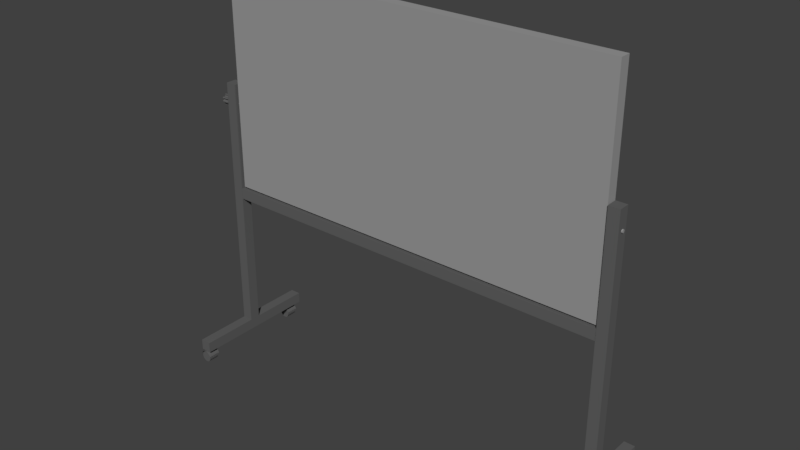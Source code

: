 # Source: board_stand.blend  (saved by Blender 2.79.0; exported with 4.5.12 LTS)
import bpy
from mathutils import Matrix  # noqa: F401  (used for matrix-valued properties, if any)

bpy.ops.wm.read_factory_settings(use_empty=True)
scene = bpy.context.scene
scene.name = 'Scene'

# ---- collections
col_collection_11 = bpy.data.collections.new('Collection 11'); scene.collection.children.link(col_collection_11)

# ---- materials (node trees are filled in below, after node groups)
mat_material = bpy.data.materials.new('Material')
mat_material.alpha_threshold = 0.0
mat_material.diffuse_color = (1.0, 1.0, 1.0, 1.0)
mat_material.roughness = 0.5
mat_material_001 = bpy.data.materials.new('Material.001')
mat_material_001.alpha_threshold = 0.0
mat_material_001.diffuse_color = (0.2598, 0.2598, 0.2598, 1.0)
mat_material_001.roughness = 0.5
mat_material_003 = bpy.data.materials.new('Material.003')
mat_material_003.alpha_threshold = 0.0
mat_material_003.diffuse_color = (0.1195, 0.1195, 0.1195, 1.0)
mat_material_003.roughness = 0.5

# ---- material node trees
mat_material.use_nodes = True; mat_material.node_tree.nodes.clear()
_N = mat_material.node_tree.nodes; _L = mat_material.node_tree.links
n0 = _N.new('ShaderNodeOutputMaterial'); n0.name = 'Material Output'; n0.location = (300, 300)
n1 = _N.new('ShaderNodeBsdfDiffuse'); n1.name = 'Diffuse BSDF'; n1.location = (10, 300)
n1.inputs[0].default_value = (1.0, 1.0, 1.0, 1.0)
_L.new(n1.outputs[0], n0.inputs[0])
n0.is_active_output = True
mat_material_001.use_nodes = True; mat_material_001.node_tree.nodes.clear()
_N = mat_material_001.node_tree.nodes; _L = mat_material_001.node_tree.links
n0 = _N.new('ShaderNodeOutputMaterial'); n0.name = 'Material Output'; n0.location = (300, 300)
n1 = _N.new('ShaderNodeBsdfDiffuse'); n1.name = 'Diffuse BSDF'; n1.location = (10, 300)
n1.inputs[0].default_value = (0.3185, 0.3185, 0.3185, 1.0)
_L.new(n1.outputs[0], n0.inputs[0])
n0.is_active_output = True
mat_material_003.use_nodes = True; mat_material_003.node_tree.nodes.clear()
_N = mat_material_003.node_tree.nodes; _L = mat_material_003.node_tree.links
n0 = _N.new('ShaderNodeOutputMaterial'); n0.name = 'Material Output'; n0.location = (300, 300)
n1 = _N.new('ShaderNodeBsdfDiffuse'); n1.name = 'Diffuse BSDF'; n1.location = (10, 300)
n1.inputs[0].default_value = (0.1195, 0.1195, 0.1195, 1.0)
_L.new(n1.outputs[0], n0.inputs[0])
n0.is_active_output = True

# ---- world
world_world = bpy.data.worlds.new('World'); scene.world = world_world
world_world.color = (0.05088, 0.05088, 0.05088)
world_world.use_sun_shadow = False
world_world.sun_shadow_jitter_overblur = 0.0
world_world.cycles.sampling_method = 'MANUAL'

# ---- meshes
me_cube_006 = bpy.data.meshes.new('Cube.006')
me_cube_006.from_pydata([(-0.966, 1.059, 1.105), (-0.966, 1.059, -0.8239), (0.9628, 1.059, -0.8239), (0.9628, 1.059, 1.105), (-1.074, -0.05611, -0.07511), (-1.058, -0.05611, -0.07511), (-1.074, -0.06191, -0.07802), (-1.058, -0.06191, -0.07802), (-1.074, -0.07906, -0.08082), (-1.058, -0.07906, -0.08082), (-1.074, -0.1069, -0.08339), (-1.058, -0.1069, -0.08339), (-1.074, -0.1444, -0.08566), (-1.058, -0.1444, -0.08566), (-1.074, -0.1901, -0.08751), (-1.058, -0.1901, -0.08751), (-1.074, -0.2422, -0.08889), (-1.058, -0.2422, -0.08889), (-1.074, -0.2987, -0.08974), (-1.058, -0.2987, -0.08974), (-1.074, -0.3575, -0.09003), (-1.058, -0.3575, -0.09003), (-1.074, -0.4163, -0.08974), (-1.058, -0.4163, -0.08974), (-1.074, -0.4728, -0.08889), (-1.058, -0.4728, -0.08889), (-1.074, -0.5249, -0.08751), (-1.058, -0.5249, -0.08751), (-1.074, -0.5706, -0.08566), (-1.058, -0.5706, -0.08566), (-1.074, -0.6081, -0.08339), (-1.058, -0.6081, -0.08339), (-1.074, -0.636, -0.08082), (-1.058, -0.636, -0.08082), (-1.074, -0.6531, -0.07802), (-1.058, -0.6531, -0.07802), (-1.074, -0.6589, -0.07511), (-1.058, -0.6589, -0.07511), (-1.074, -0.6531, -0.07219), (-1.058, -0.6531, -0.07219), (-1.074, -0.636, -0.0694), (-1.058, -0.636, -0.0694), (-1.074, -0.6081, -0.06682), (-1.058, -0.6081, -0.06682), (-1.074, -0.5706, -0.06456), (-1.058, -0.5706, -0.06456), (-1.074, -0.5249, -0.0627), (-1.058, -0.5249, -0.0627), (-1.074, -0.4728, -0.06132), (-1.058, -0.4728, -0.06132), (-1.074, -0.4163, -0.06047), (-1.058, -0.4163, -0.06047), (-1.074, -0.3575, -0.06019), (-1.058, -0.3575, -0.06019), (-1.074, -0.2987, -0.06047), (-1.058, -0.2987, -0.06047), (-1.074, -0.2422, -0.06132), (-1.058, -0.2422, -0.06132), (-1.074, -0.1901, -0.0627), (-1.058, -0.1901, -0.0627), (-1.074, -0.1444, -0.06456), (-1.058, -0.1444, -0.06456), (-1.074, -0.1069, -0.06682), (-1.058, -0.1069, -0.06682), (-1.074, -0.07906, -0.0694), (-1.058, -0.07906, -0.0694), (-1.074, -0.06191, -0.07219), (-1.058, -0.06191, -0.07219), (-1.013, -0.05611, -0.07511), (-0.9967, -0.05611, -0.07511), (-1.013, -0.06191, -0.07802), (-0.9967, -0.06191, -0.07802), (-1.013, -0.07906, -0.08082), (-0.9967, -0.07906, -0.08082), (-1.013, -0.1069, -0.08339), (-0.9967, -0.1069, -0.08339), (-1.013, -0.1444, -0.08566), (-0.9967, -0.1444, -0.08566), (-1.013, -0.1901, -0.08751), (-0.9967, -0.1901, -0.08751), (-1.013, -0.2422, -0.08889), (-0.9967, -0.2422, -0.08889), (-1.013, -0.2987, -0.08974), (-0.9967, -0.2987, -0.08974), (-1.013, -0.3575, -0.09003), (-0.9967, -0.3575, -0.09003), (-1.013, -0.4163, -0.08974), (-0.9967, -0.4163, -0.08974), (-1.013, -0.4728, -0.08889), (-0.9967, -0.4728, -0.08889), (-1.013, -0.5249, -0.08751), (-0.9967, -0.5249, -0.08751), (-1.013, -0.5706, -0.08566), (-0.9967, -0.5706, -0.08566), (-1.013, -0.6081, -0.08339), (-0.9967, -0.6081, -0.08339), (-1.013, -0.636, -0.08082), (-0.9967, -0.636, -0.08082), (-1.013, -0.6531, -0.07802), (-0.9967, -0.6531, -0.07802), (-1.013, -0.6589, -0.07511), (-0.9967, -0.6589, -0.07511), (-1.013, -0.6531, -0.07219), (-0.9967, -0.6531, -0.07219), (-1.013, -0.636, -0.0694), (-0.9967, -0.636, -0.0694), (-1.013, -0.6081, -0.06682), (-0.9967, -0.6081, -0.06682), (-1.013, -0.5706, -0.06456), (-0.9967, -0.5706, -0.06456), (-1.013, -0.5249, -0.0627), (-0.9967, -0.5249, -0.0627), (-1.013, -0.4728, -0.06132), (-0.9967, -0.4728, -0.06132), (-1.013, -0.4163, -0.06047), (-0.9967, -0.4163, -0.06047), (-1.013, -0.3575, -0.06019), (-0.9967, -0.3575, -0.06019), (-1.013, -0.2987, -0.06047), (-0.9967, -0.2987, -0.06047), (-1.013, -0.2422, -0.06132), (-0.9967, -0.2422, -0.06132), (-1.013, -0.1901, -0.0627), (-0.9967, -0.1901, -0.0627), (-1.013, -0.1444, -0.06456), (-0.9967, -0.1444, -0.06456), (-1.013, -0.1069, -0.06682), (-0.9967, -0.1069, -0.06682), (-1.013, -0.07906, -0.0694), (-0.9967, -0.07906, -0.0694), (-1.013, -0.06191, -0.07219), (-0.9967, -0.06191, -0.07219), (1.047, -0.05611, -0.07511), (1.064, -0.05611, -0.07511), (1.047, -0.06191, -0.07802), (1.064, -0.06191, -0.07802), (1.047, -0.07906, -0.08082), (1.064, -0.07906, -0.08082), (1.047, -0.1069, -0.08339), (1.064, -0.1069, -0.08339), (1.047, -0.1444, -0.08566), (1.064, -0.1444, -0.08566), (1.047, -0.1901, -0.08751), (1.064, -0.1901, -0.08751), (1.047, -0.2422, -0.08889), (1.064, -0.2422, -0.08889), (1.047, -0.2987, -0.08974), (1.064, -0.2987, -0.08974), (1.047, -0.3575, -0.09003), (1.064, -0.3575, -0.09003), (1.047, -0.4163, -0.08974), (1.064, -0.4163, -0.08974), (1.047, -0.4728, -0.08889), (1.064, -0.4728, -0.08889), (1.047, -0.5249, -0.08751), (1.064, -0.5249, -0.08751), (1.047, -0.5706, -0.08566), (1.064, -0.5706, -0.08566), (1.047, -0.6081, -0.08339), (1.064, -0.6081, -0.08339), (1.047, -0.636, -0.08082), (1.064, -0.636, -0.08082), (1.047, -0.6531, -0.07802), (1.064, -0.6531, -0.07802), (1.047, -0.6589, -0.07511), (1.064, -0.6589, -0.07511), (1.047, -0.6531, -0.07219), (1.064, -0.6531, -0.07219), (1.047, -0.636, -0.0694), (1.064, -0.636, -0.0694), (1.047, -0.6081, -0.06682), (1.064, -0.6081, -0.06682), (1.047, -0.5706, -0.06456), (1.064, -0.5706, -0.06456), (1.047, -0.5249, -0.0627), (1.064, -0.5249, -0.0627), (1.047, -0.4728, -0.06132), (1.064, -0.4728, -0.06132), (1.047, -0.4163, -0.06047), (1.064, -0.4163, -0.06047), (1.047, -0.3575, -0.06019), (1.064, -0.3575, -0.06019), (1.047, -0.2987, -0.06047), (1.064, -0.2987, -0.06047), (1.047, -0.2422, -0.06132), (1.064, -0.2422, -0.06132), (1.047, -0.1901, -0.0627), (1.064, -0.1901, -0.0627), (1.047, -0.1444, -0.06456), (1.064, -0.1444, -0.06456), (1.047, -0.1069, -0.06682), (1.064, -0.1069, -0.06682), (1.047, -0.07906, -0.0694), (1.064, -0.07906, -0.0694), (1.047, -0.06191, -0.07219), (1.064, -0.06191, -0.07219), (0.9971, -0.05611, -0.07511), (1.013, -0.05611, -0.07511), (0.9971, -0.06191, -0.07802), (1.013, -0.06191, -0.07802), (0.9971, -0.07906, -0.08082), (1.013, -0.07906, -0.08082), (0.9971, -0.1069, -0.08339), (1.013, -0.1069, -0.08339), (0.9971, -0.1444, -0.08566), (1.013, -0.1444, -0.08566), (0.9971, -0.1901, -0.08751), (1.013, -0.1901, -0.08751), (0.9971, -0.2422, -0.08889), (1.013, -0.2422, -0.08889), (0.9971, -0.2987, -0.08974), (1.013, -0.2987, -0.08974), (0.9971, -0.3575, -0.09003), (1.013, -0.3575, -0.09003), (0.9971, -0.4163, -0.08974), (1.013, -0.4163, -0.08974), (0.9971, -0.4728, -0.08889), (1.013, -0.4728, -0.08889), (0.9971, -0.5249, -0.08751), (1.013, -0.5249, -0.08751), (0.9971, -0.5706, -0.08566), (1.013, -0.5706, -0.08566), (0.9971, -0.6081, -0.08339), (1.013, -0.6081, -0.08339), (0.9971, -0.636, -0.08082), (1.013, -0.636, -0.08082), (0.9971, -0.6531, -0.07802), (1.013, -0.6531, -0.07802), (0.9971, -0.6589, -0.07511), (1.013, -0.6589, -0.07511), (0.9971, -0.6531, -0.07219), (1.013, -0.6531, -0.07219), (0.9971, -0.636, -0.0694), (1.013, -0.636, -0.0694), (0.9971, -0.6081, -0.06682), (1.013, -0.6081, -0.06682), (0.9971, -0.5706, -0.06456), (1.013, -0.5706, -0.06456), (0.9971, -0.5249, -0.0627), (1.013, -0.5249, -0.0627), (0.9971, -0.4728, -0.06132), (1.013, -0.4728, -0.06132), (0.9971, -0.4163, -0.06047), (1.013, -0.4163, -0.06047), (0.9971, -0.3575, -0.06019), (1.013, -0.3575, -0.06019), (0.9971, -0.2987, -0.06047), (1.013, -0.2987, -0.06047), (0.9971, -0.2422, -0.06132), (1.013, -0.2422, -0.06132), (0.9971, -0.1901, -0.0627), (1.013, -0.1901, -0.0627), (0.9971, -0.1444, -0.06456), (1.013, -0.1444, -0.06456), (0.9971, -0.1069, -0.06682), (1.013, -0.1069, -0.06682), (0.9971, -0.07906, -0.0694), (1.013, -0.07906, -0.0694), (0.9971, -0.06191, -0.07219), (1.013, -0.06191, -0.07219), (-1.108, 0.436, -0.0708), (-1.075, 0.436, -0.0708), (-1.108, 0.4164, -0.08065), (-1.075, 0.4164, -0.08065), (-1.108, 0.6362, -0.09159), (-1.075, 0.6362, -0.09159), (-1.108, 0.542, -0.1003), (-1.075, 0.542, -0.1003), (-1.108, 0.2336, -0.0956), (-1.075, 0.2336, -0.0956), (-1.108, 0.07909, -0.1019), (-1.075, 0.07909, -0.1019), (-1.108, 0.08438, -0.1189), (-1.075, 0.08438, -0.1189), (-1.108, -0.1069, -0.1218), (-1.075, -0.1069, -0.1218), (-1.108, -0.3058, -0.1135), (-1.075, -0.3058, -0.1135), (-1.108, -0.5047, -0.1125), (-1.075, -0.5047, -0.1125), (-1.108, -0.696, -0.1189), (-1.075, -0.696, -0.1189), (-1.108, -0.8723, -0.1142), (-1.075, -0.8723, -0.1142), (-1.108, -0.8242, -0.1002), (-1.075, -0.8242, -0.1002), (-1.108, -0.951, -0.09258), (-1.075, -0.951, -0.09258), (-1.108, -1.248, -0.09159), (-1.075, -1.248, -0.09159), (-1.108, -1.306, -0.08212), (-1.075, -1.306, -0.08212), (-1.108, -0.9856, -0.07227), (-1.075, -0.9856, -0.07227), (-1.108, -0.966, -0.06242), (-1.075, -0.966, -0.06242), (-1.108, -1.248, -0.05295), (-1.075, -1.248, -0.05295), (-1.108, -1.154, -0.04423), (-1.075, -1.154, -0.04423), (-1.108, -0.8079, -0.04627), (-1.075, -0.8079, -0.04627), (-1.108, -0.6534, -0.03999), (-1.075, -0.6534, -0.03999), (-1.108, -0.696, -0.02564), (-1.075, -0.696, -0.02564), (-1.108, -0.5047, -0.02277), (-1.075, -0.5047, -0.02277), (-1.108, -0.3058, -0.03773), (-1.075, -0.3058, -0.03773), (-1.108, -0.1069, -0.0387), (-1.075, -0.1069, -0.0387), (-1.108, 0.08438, -0.02564), (-1.075, 0.08438, -0.02564), (-1.108, 0.2607, -0.0303), (-1.075, 0.2607, -0.0303), (-1.108, 0.2179, -0.04814), (-1.075, 0.2179, -0.04814), (-1.108, 0.3447, -0.05579), (-1.075, 0.3447, -0.05579), (-1.108, 0.6362, -0.05295), (-1.075, 0.6362, -0.05295), (-1.108, 0.6942, -0.06242), (-1.075, 0.6942, -0.06242), (-0.9134, 0.966, -0.9088), (-0.9134, 0.966, -0.8844), (-0.9134, 3.276, -0.9088), (-0.9134, 3.276, -0.8844), (-0.3699, 0.966, -0.9088), (-0.3699, 0.966, -0.8844), (-0.3699, 3.276, -0.9088), (-0.3699, 3.276, -0.8844), (-1.049, 10.81, -2.399), (-1.049, 8.813, -2.399), (-1.044, 10.81, -2.4), (-1.044, 8.813, -2.4), (-1.039, 10.81, -2.402), (-1.039, 8.813, -2.402), (-1.034, 10.81, -2.407), (-1.034, 8.813, -2.407), (-1.03, 10.81, -2.413), (-1.03, 8.813, -2.413), (-1.027, 10.81, -2.421), (-1.027, 8.813, -2.421), (-1.024, 10.81, -2.429), (-1.024, 8.813, -2.429), (-1.023, 10.81, -2.439), (-1.023, 8.813, -2.439), (-1.022, 10.81, -2.448), (-1.022, 8.813, -2.448), (-1.023, 10.81, -2.458), (-1.023, 8.813, -2.458), (-1.024, 10.81, -2.467), (-1.024, 8.813, -2.467), (-1.027, 10.81, -2.476), (-1.027, 8.813, -2.476), (-1.03, 10.81, -2.483), (-1.03, 8.813, -2.483), (-1.034, 10.81, -2.489), (-1.034, 8.813, -2.489), (-1.039, 10.81, -2.494), (-1.039, 8.813, -2.494), (-1.044, 10.81, -2.497), (-1.044, 8.813, -2.497), (-1.049, 10.81, -2.498), (-1.049, 8.813, -2.498), (-1.054, 10.81, -2.497), (-1.054, 8.813, -2.497), (-1.06, 10.81, -2.494), (-1.06, 8.813, -2.494), (-1.064, 10.81, -2.489), (-1.064, 8.813, -2.489), (-1.068, 10.81, -2.483), (-1.068, 8.813, -2.483), (-1.072, 10.81, -2.476), (-1.072, 8.813, -2.476), (-1.074, 10.81, -2.467), (-1.074, 8.813, -2.467), (-1.076, 10.81, -2.458), (-1.076, 8.813, -2.458), (-1.076, 10.81, -2.448), (-1.076, 8.813, -2.448), (-1.076, 10.81, -2.439), (-1.076, 8.813, -2.439), (-1.074, 10.81, -2.429), (-1.074, 8.813, -2.429), (-1.072, 10.81, -2.421), (-1.072, 8.813, -2.421), (-1.068, 10.81, -2.413), (-1.068, 8.813, -2.413), (-1.064, 10.81, -2.407), (-1.064, 8.813, -2.407), (-1.06, 10.81, -2.402), (-1.06, 8.813, -2.402), (-1.054, 10.81, -2.4), (-1.054, 8.813, -2.4), (-1.05, 10.95, -2.388), (-1.05, 8.674, -2.388), (-1.044, 10.95, -2.389), (-1.044, 8.674, -2.389), (-1.038, 10.95, -2.392), (-1.038, 8.674, -2.392), (-1.032, 10.95, -2.397), (-1.032, 8.674, -2.397), (-1.028, 10.95, -2.404), (-1.028, 8.674, -2.404), (-1.024, 10.95, -2.413), (-1.024, 8.674, -2.413), (-1.021, 10.95, -2.423), (-1.021, 8.674, -2.423), (-1.019, 10.95, -2.433), (-1.019, 8.674, -2.433), (-1.078, 10.95, -2.423), (-1.078, 8.674, -2.423), (-1.075, 10.95, -2.413), (-1.075, 8.674, -2.413), (-1.071, 10.95, -2.404), (-1.071, 8.674, -2.404), (-1.067, 10.95, -2.397), (-1.067, 8.674, -2.397), (-1.061, 10.95, -2.392), (-1.061, 8.674, -2.392), (-1.056, 10.95, -2.389), (-1.056, 8.674, -2.389), (-1.051, 10.06, -2.392), (-1.051, 10.06, -2.367), (-1.049, 10.06, -2.392), (-1.049, 10.06, -2.367), (-1.048, 10.04, -2.392), (-1.048, 10.04, -2.367), (-1.047, 10.02, -2.392), (-1.047, 10.02, -2.367), (-1.046, 9.988, -2.392), (-1.046, 9.988, -2.367), (-1.045, 9.949, -2.392), (-1.045, 9.949, -2.367), (-1.044, 9.905, -2.392), (-1.044, 9.905, -2.367), (-1.044, 9.856, -2.392), (-1.044, 9.856, -2.367), (-1.044, 9.806, -2.392), (-1.044, 9.806, -2.367), (-1.044, 9.756, -2.392), (-1.044, 9.756, -2.367), (-1.044, 9.708, -2.392), (-1.044, 9.708, -2.367), (-1.045, 9.663, -2.392), (-1.045, 9.663, -2.367), (-1.046, 9.624, -2.392), (-1.046, 9.624, -2.367), (-1.047, 9.592, -2.392), (-1.047, 9.592, -2.367), (-1.048, 9.568, -2.392), (-1.048, 9.568, -2.367), (-1.049, 9.554, -2.392), (-1.049, 9.554, -2.367), (-1.051, 9.549, -2.392), (-1.051, 9.549, -2.367), (-1.052, 9.554, -2.392), (-1.052, 9.554, -2.367), (-1.054, 9.568, -2.392), (-1.054, 9.568, -2.367), (-1.055, 9.592, -2.392), (-1.055, 9.592, -2.367), (-1.056, 9.624, -2.392), (-1.056, 9.624, -2.367), (-1.057, 9.663, -2.392), (-1.057, 9.663, -2.367), (-1.057, 9.708, -2.392), (-1.057, 9.708, -2.367), (-1.058, 9.756, -2.392), (-1.058, 9.756, -2.367), (-1.058, 9.806, -2.392), (-1.058, 9.806, -2.367), (-1.058, 9.856, -2.392), (-1.058, 9.856, -2.367), (-1.057, 9.905, -2.392), (-1.057, 9.905, -2.367), (-1.057, 9.949, -2.392), (-1.057, 9.949, -2.367), (-1.056, 9.988, -2.392), (-1.056, 9.988, -2.367), (-1.055, 10.02, -2.392), (-1.055, 10.02, -2.367), (-1.054, 10.04, -2.392), (-1.054, 10.04, -2.367), (-1.052, 10.06, -2.392), (-1.052, 10.06, -2.367), (-1.051, -10.7, -2.392), (-1.051, -10.7, -2.367), (-1.049, -10.71, -2.392), (-1.049, -10.71, -2.367), (-1.048, -10.72, -2.392), (-1.048, -10.72, -2.367), (-1.047, -10.75, -2.392), (-1.047, -10.75, -2.367), (-1.046, -10.78, -2.392), (-1.046, -10.78, -2.367), (-1.045, -10.82, -2.392), (-1.045, -10.82, -2.367), (-1.044, -10.86, -2.392), (-1.044, -10.86, -2.367), (-1.044, -10.91, -2.392), (-1.044, -10.91, -2.367), (-1.044, -10.96, -2.392), (-1.044, -10.96, -2.367), (-1.044, -11.01, -2.392), (-1.044, -11.01, -2.367), (-1.044, -11.06, -2.392), (-1.044, -11.06, -2.367), (-1.045, -11.1, -2.392), (-1.045, -11.1, -2.367), (-1.046, -11.14, -2.392), (-1.046, -11.14, -2.367), (-1.047, -11.17, -2.392), (-1.047, -11.17, -2.367), (-1.048, -11.2, -2.392), (-1.048, -11.2, -2.367), (-1.049, -11.21, -2.392), (-1.049, -11.21, -2.367), (-1.051, -11.22, -2.392), (-1.051, -11.22, -2.367), (-1.052, -11.21, -2.392), (-1.052, -11.21, -2.367), (-1.054, -11.2, -2.392), (-1.054, -11.2, -2.367), (-1.055, -11.17, -2.392), (-1.055, -11.17, -2.367), (-1.056, -11.14, -2.392), (-1.056, -11.14, -2.367), (-1.057, -11.1, -2.392), (-1.057, -11.1, -2.367), (-1.057, -11.06, -2.392), (-1.057, -11.06, -2.367), (-1.058, -11.01, -2.392), (-1.058, -11.01, -2.367), (-1.058, -10.96, -2.392), (-1.058, -10.96, -2.367), (-1.058, -10.91, -2.392), (-1.058, -10.91, -2.367), (-1.057, -10.86, -2.392), (-1.057, -10.86, -2.367), (-1.057, -10.82, -2.392), (-1.057, -10.82, -2.367), (-1.056, -10.78, -2.392), (-1.056, -10.78, -2.367), (-1.055, -10.75, -2.392), (-1.055, -10.75, -2.367), (-1.054, -10.72, -2.392), (-1.054, -10.72, -2.367), (-1.052, -10.71, -2.392), (-1.052, -10.71, -2.367), (-1.05, -9.813, -2.388), (-1.05, -12.09, -2.388), (-1.044, -9.813, -2.389), (-1.044, -12.09, -2.389), (-1.038, -9.813, -2.392), (-1.038, -12.09, -2.392), (-1.032, -9.813, -2.397), (-1.032, -12.09, -2.397), (-1.028, -9.813, -2.404), (-1.028, -12.09, -2.404), (-1.024, -9.813, -2.413), (-1.024, -12.09, -2.413), (-1.021, -9.813, -2.423), (-1.021, -12.09, -2.423), (-1.019, -9.813, -2.433), (-1.019, -12.09, -2.433), (-1.078, -9.813, -2.423), (-1.078, -12.09, -2.423), (-1.075, -9.813, -2.413), (-1.075, -12.09, -2.413), (-1.071, -9.813, -2.404), (-1.071, -12.09, -2.404), (-1.067, -9.813, -2.397), (-1.067, -12.09, -2.397), (-1.061, -9.813, -2.392), (-1.061, -12.09, -2.392), (-1.056, -9.813, -2.389), (-1.056, -12.09, -2.389), (-1.049, -9.952, -2.399), (-1.049, -11.95, -2.399), (-1.044, -9.952, -2.4), (-1.044, -11.95, -2.4), (-1.039, -9.952, -2.402), (-1.039, -11.95, -2.402), (-1.034, -9.952, -2.407), (-1.034, -11.95, -2.407), (-1.03, -9.952, -2.413), (-1.03, -11.95, -2.413), (-1.027, -9.952, -2.421), (-1.027, -11.95, -2.421), (-1.024, -9.952, -2.429), (-1.024, -11.95, -2.429), (-1.023, -9.952, -2.439), (-1.023, -11.95, -2.439), (-1.022, -9.952, -2.448), (-1.022, -11.95, -2.448), (-1.023, -9.952, -2.458), (-1.023, -11.95, -2.458), (-1.024, -9.952, -2.467), (-1.024, -11.95, -2.467), (-1.027, -9.952, -2.476), (-1.027, -11.95, -2.476), (-1.03, -9.952, -2.483), (-1.03, -11.95, -2.483), (-1.034, -9.952, -2.489), (-1.034, -11.95, -2.489), (-1.039, -9.952, -2.494), (-1.039, -11.95, -2.494), (-1.044, -9.952, -2.497), (-1.044, -11.95, -2.497), (-1.049, -9.952, -2.498), (-1.049, -11.95, -2.498), (-1.054, -9.952, -2.497), (-1.054, -11.95, -2.497), (-1.06, -9.952, -2.494), (-1.06, -11.95, -2.494), (-1.064, -9.952, -2.489), (-1.064, -11.95, -2.489), (-1.068, -9.952, -2.483), (-1.068, -11.95, -2.483), (-1.072, -9.952, -2.476), (-1.072, -11.95, -2.476), (-1.074, -9.952, -2.467), (-1.074, -11.95, -2.467), (-1.076, -9.952, -2.458), (-1.076, -11.95, -2.458), (-1.076, -9.952, -2.448), (-1.076, -11.95, -2.448), (-1.076, -9.952, -2.439), (-1.076, -11.95, -2.439), (-1.074, -9.952, -2.429), (-1.074, -11.95, -2.429), (-1.072, -9.952, -2.421), (-1.072, -11.95, -2.421), (-1.068, -9.952, -2.413), (-1.068, -11.95, -2.413), (-1.064, -9.952, -2.407), (-1.064, -11.95, -2.407), (-1.06, -9.952, -2.402), (-1.06, -11.95, -2.402), (-1.054, -9.952, -2.4), (-1.054, -11.95, -2.4), (1.035, -9.952, -2.399), (1.035, -11.95, -2.399), (1.04, -9.952, -2.4), (1.04, -11.95, -2.4), (1.045, -9.952, -2.402), (1.045, -11.95, -2.402), (1.05, -9.952, -2.407), (1.05, -11.95, -2.407), (1.054, -9.952, -2.413), (1.054, -11.95, -2.413), (1.057, -9.952, -2.421), (1.057, -11.95, -2.421), (1.06, -9.952, -2.429), (1.06, -11.95, -2.429), (1.061, -9.952, -2.439), (1.061, -11.95, -2.439), (1.062, -9.952, -2.448), (1.062, -11.95, -2.448), (1.061, -9.952, -2.458), (1.061, -11.95, -2.458), (1.06, -9.952, -2.467), (1.06, -11.95, -2.467), (1.057, -9.952, -2.476), (1.057, -11.95, -2.476), (1.054, -9.952, -2.483), (1.054, -11.95, -2.483), (1.05, -9.952, -2.489), (1.05, -11.95, -2.489), (1.045, -9.952, -2.494), (1.045, -11.95, -2.494), (1.04, -9.952, -2.497), (1.04, -11.95, -2.497), (1.035, -9.952, -2.498), (1.035, -11.95, -2.498), (1.029, -9.952, -2.497), (1.029, -11.95, -2.497), (1.024, -9.952, -2.494), (1.024, -11.95, -2.494), (1.019, -9.952, -2.489), (1.019, -11.95, -2.489), (1.015, -9.952, -2.483), (1.015, -11.95, -2.483), (1.012, -9.952, -2.476), (1.012, -11.95, -2.476), (1.009, -9.952, -2.467), (1.009, -11.95, -2.467), (1.008, -9.952, -2.458), (1.008, -11.95, -2.458), (1.007, -9.952, -2.448), (1.007, -11.95, -2.448), (1.008, -9.952, -2.439), (1.008, -11.95, -2.439), (1.009, -9.952, -2.429), (1.009, -11.95, -2.429), (1.012, -9.952, -2.421), (1.012, -11.95, -2.421), (1.015, -9.952, -2.413), (1.015, -11.95, -2.413), (1.019, -9.952, -2.407), (1.019, -11.95, -2.407), (1.024, -9.952, -2.402), (1.024, -11.95, -2.402), (1.029, -9.952, -2.4), (1.029, -11.95, -2.4), (1.034, -9.813, -2.388), (1.034, -12.09, -2.388), (1.04, -9.813, -2.389), (1.04, -12.09, -2.389), (1.046, -9.813, -2.392), (1.046, -12.09, -2.392), (1.051, -9.813, -2.397), (1.051, -12.09, -2.397), (1.056, -9.813, -2.404), (1.056, -12.09, -2.404), (1.06, -9.813, -2.413), (1.06, -12.09, -2.413), (1.063, -9.813, -2.423), (1.063, -12.09, -2.423), (1.065, -9.813, -2.433), (1.065, -12.09, -2.433), (1.006, -9.813, -2.423), (1.006, -12.09, -2.423), (1.008, -9.813, -2.413), (1.008, -12.09, -2.413), (1.012, -9.813, -2.404), (1.012, -12.09, -2.404), (1.017, -9.813, -2.397), (1.017, -12.09, -2.397), (1.022, -9.813, -2.392), (1.022, -12.09, -2.392), (1.028, -9.813, -2.389), (1.028, -12.09, -2.389), (1.033, -10.7, -2.392), (1.033, -10.7, -2.367), (1.034, -10.71, -2.392), (1.034, -10.71, -2.367), (1.036, -10.72, -2.392), (1.036, -10.72, -2.367), (1.037, -10.75, -2.392), (1.037, -10.75, -2.367), (1.038, -10.78, -2.392), (1.038, -10.78, -2.367), (1.039, -10.82, -2.392), (1.039, -10.82, -2.367), (1.039, -10.86, -2.392), (1.039, -10.86, -2.367), (1.04, -10.91, -2.392), (1.04, -10.91, -2.367), (1.04, -10.96, -2.392), (1.04, -10.96, -2.367), (1.04, -11.01, -2.392), (1.04, -11.01, -2.367), (1.039, -11.06, -2.392), (1.039, -11.06, -2.367), (1.039, -11.1, -2.392), (1.039, -11.1, -2.367), (1.038, -11.14, -2.392), (1.038, -11.14, -2.367), (1.037, -11.17, -2.392), (1.037, -11.17, -2.367), (1.036, -11.2, -2.392), (1.036, -11.2, -2.367), (1.034, -11.21, -2.392), (1.034, -11.21, -2.367), (1.033, -11.22, -2.392), (1.033, -11.22, -2.367), (1.031, -11.21, -2.392), (1.031, -11.21, -2.367), (1.03, -11.2, -2.392), (1.03, -11.2, -2.367), (1.029, -11.17, -2.392), (1.029, -11.17, -2.367), (1.028, -11.14, -2.392), (1.028, -11.14, -2.367), (1.027, -11.1, -2.392), (1.027, -11.1, -2.367), (1.026, -11.06, -2.392), (1.026, -11.06, -2.367), (1.026, -11.01, -2.392), (1.026, -11.01, -2.367), (1.026, -10.96, -2.392), (1.026, -10.96, -2.367), (1.026, -10.91, -2.392), (1.026, -10.91, -2.367), (1.026, -10.86, -2.392), (1.026, -10.86, -2.367), (1.027, -10.82, -2.392), (1.027, -10.82, -2.367), (1.028, -10.78, -2.392), (1.028, -10.78, -2.367), (1.029, -10.75, -2.392), (1.029, -10.75, -2.367), (1.03, -10.72, -2.392), (1.03, -10.72, -2.367), (1.031, -10.71, -2.392), (1.031, -10.71, -2.367), (1.033, 10.72, -2.392), (1.033, 10.72, -2.367), (1.034, 10.72, -2.392), (1.034, 10.72, -2.367), (1.036, 10.7, -2.392), (1.036, 10.7, -2.367), (1.037, 10.68, -2.392), (1.037, 10.68, -2.367), (1.038, 10.65, -2.392), (1.038, 10.65, -2.367), (1.039, 10.61, -2.392), (1.039, 10.61, -2.367), (1.039, 10.57, -2.392), (1.039, 10.57, -2.367), (1.04, 10.52, -2.392), (1.04, 10.52, -2.367), (1.04, 10.47, -2.392), (1.04, 10.47, -2.367), (1.04, 10.42, -2.392), (1.04, 10.42, -2.367), (1.039, 10.37, -2.392), (1.039, 10.37, -2.367), (1.039, 10.32, -2.392), (1.039, 10.32, -2.367), (1.038, 10.29, -2.392), (1.038, 10.29, -2.367), (1.037, 10.25, -2.392), (1.037, 10.25, -2.367), (1.036, 10.23, -2.392), (1.036, 10.23, -2.367), (1.034, 10.21, -2.392), (1.034, 10.21, -2.367), (1.033, 10.21, -2.392), (1.033, 10.21, -2.367), (1.031, 10.21, -2.392), (1.031, 10.21, -2.367), (1.03, 10.23, -2.392), (1.03, 10.23, -2.367), (1.029, 10.25, -2.392), (1.029, 10.25, -2.367), (1.028, 10.29, -2.392), (1.028, 10.29, -2.367), (1.027, 10.32, -2.392), (1.027, 10.32, -2.367), (1.026, 10.37, -2.392), (1.026, 10.37, -2.367), (1.026, 10.42, -2.392), (1.026, 10.42, -2.367), (1.026, 10.47, -2.392), (1.026, 10.47, -2.367), (1.026, 10.52, -2.392), (1.026, 10.52, -2.367), (1.026, 10.57, -2.392), (1.026, 10.57, -2.367), (1.027, 10.61, -2.392), (1.027, 10.61, -2.367), (1.028, 10.65, -2.392), (1.028, 10.65, -2.367), (1.029, 10.68, -2.392), (1.029, 10.68, -2.367), (1.03, 10.7, -2.392), (1.03, 10.7, -2.367), (1.031, 10.72, -2.392), (1.031, 10.72, -2.367), (1.034, 11.61, -2.388), (1.034, 9.335, -2.388), (1.04, 11.61, -2.389), (1.04, 9.335, -2.389), (1.046, 11.61, -2.392), (1.046, 9.335, -2.392), (1.051, 11.61, -2.397), (1.051, 9.335, -2.397), (1.056, 11.61, -2.404), (1.056, 9.335, -2.404), (1.06, 11.61, -2.413), (1.06, 9.335, -2.413), (1.063, 11.61, -2.423), (1.063, 9.335, -2.423), (1.065, 11.61, -2.433), (1.065, 9.335, -2.433), (1.006, 11.61, -2.423), (1.006, 9.335, -2.423), (1.008, 11.61, -2.413), (1.008, 9.335, -2.413), (1.012, 11.61, -2.404), (1.012, 9.335, -2.404), (1.017, 11.61, -2.397), (1.017, 9.335, -2.397), (1.022, 11.61, -2.392), (1.022, 9.335, -2.392), (1.028, 11.61, -2.389), (1.028, 9.335, -2.389), (1.035, 11.47, -2.399), (1.035, 9.474, -2.399), (1.04, 11.47, -2.4), (1.04, 9.474, -2.4), (1.045, 11.47, -2.402), (1.045, 9.474, -2.402), (1.05, 11.47, -2.407), (1.05, 9.474, -2.407), (1.054, 11.47, -2.413), (1.054, 9.474, -2.413), (1.057, 11.47, -2.421), (1.057, 9.474, -2.421), (1.06, 11.47, -2.429), (1.06, 9.474, -2.429), (1.061, 11.47, -2.439), (1.061, 9.474, -2.439), (1.062, 11.47, -2.448), (1.062, 9.474, -2.448), (1.061, 11.47, -2.458), (1.061, 9.474, -2.458), (1.06, 11.47, -2.467), (1.06, 9.474, -2.467), (1.057, 11.47, -2.476), (1.057, 9.474, -2.476), (1.054, 11.47, -2.483), (1.054, 9.474, -2.483), (1.05, 11.47, -2.489), (1.05, 9.474, -2.489), (1.045, 11.47, -2.494), (1.045, 9.474, -2.494), (1.04, 11.47, -2.497), (1.04, 9.474, -2.497), (1.035, 11.47, -2.498), (1.035, 9.474, -2.498), (1.029, 11.47, -2.497), (1.029, 9.474, -2.497), (1.024, 11.47, -2.494), (1.024, 9.474, -2.494), (1.019, 11.47, -2.489), (1.019, 9.474, -2.489), (1.015, 11.47, -2.483), (1.015, 9.474, -2.483), (1.012, 11.47, -2.476), (1.012, 9.474, -2.476), (1.009, 11.47, -2.467), (1.009, 9.474, -2.467), (1.008, 11.47, -2.458), (1.008, 9.474, -2.458), (1.007, 11.47, -2.448), (1.007, 9.474, -2.448), (1.008, 11.47, -2.439), (1.008, 9.474, -2.439), (1.009, 11.47, -2.429), (1.009, 9.474, -2.429), (1.012, 11.47, -2.421), (1.012, 9.474, -2.421), (1.015, 11.47, -2.413), (1.015, 9.474, -2.413), (1.019, 11.47, -2.407), (1.019, 9.474, -2.407), (1.024, 11.47, -2.402), (1.024, 9.474, -2.402), (1.029, 11.47, -2.4), (1.029, 9.474, -2.4), (-1.014, -1.342, -0.9798), (-1.014, -1.342, -0.8808), (-1.014, 0.7197, -0.9798), (-1.014, 0.7197, -0.8808), (1.003, -1.342, -0.9798), (1.003, -1.342, -0.8808), (1.003, 0.7197, -0.9798), (1.003, 0.7197, -0.8808), (-1.067, -1.357, -2.368), (-1.067, -1.357, 0.1069), (-1.067, 0.6435, -2.368), (-1.067, 0.6435, 0.1069), (-1.013, -1.357, -2.368), (-1.013, -1.357, 0.1069), (-1.013, 0.6435, -2.368), (-1.013, 0.6435, 0.1069), (-1.067, -1.357, -2.268), (-1.067, 0.6435, -2.268), (-1.013, 0.6435, -2.268), (-1.013, -1.357, -2.268), (-1.067, 11.78, -2.268), (-1.067, 11.78, -2.368), (-1.013, 11.78, -2.368), (-1.013, 11.78, -2.268), (-1.067, -1.357, -2.368), (-1.013, -1.357, -2.368), (-1.067, -1.357, -2.268), (-1.013, -1.357, -2.268), (-1.013, -12.16, -2.268), (-1.013, -12.16, -2.368), (-1.067, -12.16, -2.368), (-1.067, -12.16, -2.268), (1.006, -1.357, -2.368), (1.061, -1.357, -2.368), (1.006, -1.357, -2.268), (1.061, -1.357, -2.268), (1.061, -12.16, -2.268), (1.061, -12.16, -2.368), (1.006, -12.16, -2.368), (1.006, -12.16, -2.268), (1.004, -1.357, -2.368), (1.004, -1.357, 0.1069), (1.004, 0.6435, -2.368), (1.004, 0.6435, 0.1069), (1.059, -1.357, -2.368), (1.059, -1.357, 0.1069), (1.059, 0.6435, -2.368), (1.059, 0.6435, 0.1069), (1.004, -1.357, -2.268), (1.004, 0.6435, -2.268), (1.059, 0.6435, -2.268), (1.059, -1.357, -2.268), (1.004, 11.78, -2.268), (1.004, 11.78, -2.368), (1.059, 11.78, -2.368), (1.059, 11.78, -2.268), (-1.002, -0.9756, -0.8595), (-1.002, -0.9756, 1.14), (-1.002, 1.024, -0.8595), (-1.002, 1.024, 1.14), (0.9984, -0.9756, -0.8595), (0.9984, -0.9756, 1.14), (0.9984, 1.024, -0.8595), (0.9984, 1.024, 1.14), (-0.966, 1.024, 1.105), (-0.966, 1.024, -0.8239), (0.9628, 1.024, -0.8239), (0.9628, 1.024, 1.105), (-0.9134, 0.966, -0.9107), (-0.9134, 0.966, -0.8863), (-0.9134, 3.276, -0.9107), (-0.9134, 3.276, -0.8863), (-0.3699, 0.966, -0.9107), (-0.3699, 0.966, -0.8863), (-0.3699, 3.276, -0.9107), (-0.3699, 3.276, -0.8863)], [], [(1, 0, 3, 2), (4, 5, 7, 6), (6, 7, 9, 8), (8, 9, 11, 10), (10, 11, 13, 12), (12, 13, 15, 14), (14, 15, 17, 16), (16, 17, 19, 18), (18, 19, 21, 20), (20, 21, 23, 22), (22, 23, 25, 24), (24, 25, 27, 26), (26, 27, 29, 28), (28, 29, 31, 30), (30, 31, 33, 32), (32, 33, 35, 34), (34, 35, 37, 36), (36, 37, 39, 38), (38, 39, 41, 40), (40, 41, 43, 42), (42, 43, 45, 44), (44, 45, 47, 46), (46, 47, 49, 48), (48, 49, 51, 50), (50, 51, 53, 52), (52, 53, 55, 54), (54, 55, 57, 56), (56, 57, 59, 58), (58, 59, 61, 60), (60, 61, 63, 62), (62, 63, 65, 64), (7, 5, 67, 65, 63, 61, 59, 57, 55, 53, 51, 49, 47, 45, 43, 41, 39, 37, 35, 33, 31, 29, 27, 25, 23, 21, 19, 17, 15, 13, 11, 9), (64, 65, 67, 66), (66, 67, 5, 4), (4, 6, 8, 10, 12, 14, 16, 18, 20, 22, 24, 26, 28, 30, 32, 34, 36, 38, 40, 42, 44, 46, 48, 50, 52, 54, 56, 58, 60, 62, 64, 66), (68, 69, 71, 70), (70, 71, 73, 72), (72, 73, 75, 74), (74, 75, 77, 76), (76, 77, 79, 78), (78, 79, 81, 80), (80, 81, 83, 82), (82, 83, 85, 84), (84, 85, 87, 86), (86, 87, 89, 88), (88, 89, 91, 90), (90, 91, 93, 92), (92, 93, 95, 94), (94, 95, 97, 96), (96, 97, 99, 98), (98, 99, 101, 100), (100, 101, 103, 102), (102, 103, 105, 104), (104, 105, 107, 106), (106, 107, 109, 108), (108, 109, 111, 110), (110, 111, 113, 112), (112, 113, 115, 114), (114, 115, 117, 116), (116, 117, 119, 118), (118, 119, 121, 120), (120, 121, 123, 122), (122, 123, 125, 124), (124, 125, 127, 126), (126, 127, 129, 128), (71, 69, 131, 129, 127, 125, 123, 121, 119, 117, 115, 113, 111, 109, 107, 105, 103, 101, 99, 97, 95, 93, 91, 89, 87, 85, 83, 81, 79, 77, 75, 73), (128, 129, 131, 130), (130, 131, 69, 68), (68, 70, 72, 74, 76, 78, 80, 82, 84, 86, 88, 90, 92, 94, 96, 98, 100, 102, 104, 106, 108, 110, 112, 114, 116, 118, 120, 122, 124, 126, 128, 130), (132, 133, 135, 134), (134, 135, 137, 136), (136, 137, 139, 138), (138, 139, 141, 140), (140, 141, 143, 142), (142, 143, 145, 144), (144, 145, 147, 146), (146, 147, 149, 148), (148, 149, 151, 150), (150, 151, 153, 152), (152, 153, 155, 154), (154, 155, 157, 156), (156, 157, 159, 158), (158, 159, 161, 160), (160, 161, 163, 162), (162, 163, 165, 164), (164, 165, 167, 166), (166, 167, 169, 168), (168, 169, 171, 170), (170, 171, 173, 172), (172, 173, 175, 174), (174, 175, 177, 176), (176, 177, 179, 178), (178, 179, 181, 180), (180, 181, 183, 182), (182, 183, 185, 184), (184, 185, 187, 186), (186, 187, 189, 188), (188, 189, 191, 190), (190, 191, 193, 192), (135, 133, 195, 193, 191, 189, 187, 185, 183, 181, 179, 177, 175, 173, 171, 169, 167, 165, 163, 161, 159, 157, 155, 153, 151, 149, 147, 145, 143, 141, 139, 137), (192, 193, 195, 194), (194, 195, 133, 132), (132, 134, 136, 138, 140, 142, 144, 146, 148, 150, 152, 154, 156, 158, 160, 162, 164, 166, 168, 170, 172, 174, 176, 178, 180, 182, 184, 186, 188, 190, 192, 194), (196, 197, 199, 198), (198, 199, 201, 200), (200, 201, 203, 202), (202, 203, 205, 204), (204, 205, 207, 206), (206, 207, 209, 208), (208, 209, 211, 210), (210, 211, 213, 212), (212, 213, 215, 214), (214, 215, 217, 216), (216, 217, 219, 218), (218, 219, 221, 220), (220, 221, 223, 222), (222, 223, 225, 224), (224, 225, 227, 226), (226, 227, 229, 228), (228, 229, 231, 230), (230, 231, 233, 232), (232, 233, 235, 234), (234, 235, 237, 236), (236, 237, 239, 238), (238, 239, 241, 240), (240, 241, 243, 242), (242, 243, 245, 244), (244, 245, 247, 246), (246, 247, 249, 248), (248, 249, 251, 250), (250, 251, 253, 252), (252, 253, 255, 254), (254, 255, 257, 256), (199, 197, 259, 257, 255, 253, 251, 249, 247, 245, 243, 241, 239, 237, 235, 233, 231, 229, 227, 225, 223, 221, 219, 217, 215, 213, 211, 209, 207, 205, 203, 201), (256, 257, 259, 258), (258, 259, 197, 196), (196, 198, 200, 202, 204, 206, 208, 210, 212, 214, 216, 218, 220, 222, 224, 226, 228, 230, 232, 234, 236, 238, 240, 242, 244, 246, 248, 250, 252, 254, 256, 258), (260, 261, 263, 262), (262, 263, 265, 264), (264, 265, 267, 266), (266, 267, 269, 268), (268, 269, 271, 270), (270, 271, 273, 272), (272, 273, 275, 274), (274, 275, 277, 276), (276, 277, 279, 278), (278, 279, 281, 280), (280, 281, 283, 282), (282, 283, 285, 284), (284, 285, 287, 286), (286, 287, 289, 288), (288, 289, 291, 290), (290, 291, 293, 292), (292, 293, 295, 294), (294, 295, 297, 296), (296, 297, 299, 298), (298, 299, 301, 300), (300, 301, 303, 302), (302, 303, 305, 304), (304, 305, 307, 306), (306, 307, 309, 308), (308, 309, 311, 310), (310, 311, 313, 312), (312, 313, 315, 314), (314, 315, 317, 316), (316, 317, 319, 318), (318, 319, 321, 320), (263, 261, 323, 321, 319, 317, 315, 313, 311, 309, 307, 305, 303, 301, 299, 297, 295, 293, 291, 289, 287, 285, 283, 281, 279, 277, 275, 273, 271, 269, 267, 265), (320, 321, 323, 322), (322, 323, 261, 260), (260, 262, 264, 266, 268, 270, 272, 274, 276, 278, 280, 282, 284, 286, 288, 290, 292, 294, 296, 298, 300, 302, 304, 306, 308, 310, 312, 314, 316, 318, 320, 322), (324, 325, 327, 326), (326, 327, 331, 330), (330, 331, 329, 328), (328, 329, 325, 324), (326, 330, 328, 324), (332, 333, 335, 334), (334, 335, 337, 336), (336, 337, 339, 338), (338, 339, 341, 340), (340, 341, 343, 342), (342, 343, 345, 344), (344, 345, 347, 346), (346, 347, 349, 348), (348, 349, 351, 350), (350, 351, 353, 352), (352, 353, 355, 354), (354, 355, 357, 356), (356, 357, 359, 358), (358, 359, 361, 360), (360, 361, 363, 362), (362, 363, 365, 364), (364, 365, 367, 366), (366, 367, 369, 368), (368, 369, 371, 370), (370, 371, 373, 372), (372, 373, 375, 374), (374, 375, 377, 376), (376, 377, 379, 378), (378, 379, 381, 380), (380, 381, 383, 382), (382, 383, 385, 384), (384, 385, 387, 386), (386, 387, 389, 388), (388, 389, 391, 390), (390, 391, 393, 392), (335, 333, 395, 393, 391, 389, 387, 385, 383, 381, 379, 377, 375, 373, 371, 369, 367, 365, 363, 361, 359, 357, 355, 353, 351, 349, 347, 345, 343, 341, 339, 337), (392, 393, 395, 394), (394, 395, 333, 332), (332, 334, 336, 338, 340, 342, 344, 346, 348, 350, 352, 354, 356, 358, 360, 362, 364, 366, 368, 370, 372, 374, 376, 378, 380, 382, 384, 386, 388, 390, 392, 394), (396, 397, 399, 398), (398, 399, 401, 400), (400, 401, 403, 402), (402, 403, 405, 404), (404, 405, 407, 406), (406, 407, 409, 408), (408, 409, 411, 410), (412, 413, 415, 414), (414, 415, 417, 416), (416, 417, 419, 418), (418, 419, 421, 420), (420, 421, 423, 422), (422, 423, 397, 396), (424, 425, 427, 426), (426, 427, 429, 428), (428, 429, 431, 430), (430, 431, 433, 432), (432, 433, 435, 434), (434, 435, 437, 436), (436, 437, 439, 438), (438, 439, 441, 440), (440, 441, 443, 442), (442, 443, 445, 444), (444, 445, 447, 446), (446, 447, 449, 448), (448, 449, 451, 450), (450, 451, 453, 452), (452, 453, 455, 454), (454, 455, 457, 456), (456, 457, 459, 458), (458, 459, 461, 460), (460, 461, 463, 462), (462, 463, 465, 464), (464, 465, 467, 466), (466, 467, 469, 468), (468, 469, 471, 470), (470, 471, 473, 472), (472, 473, 475, 474), (474, 475, 477, 476), (476, 477, 479, 478), (478, 479, 481, 480), (480, 481, 483, 482), (482, 483, 485, 484), (427, 425, 487, 485, 483, 481, 479, 477, 475, 473, 471, 469, 467, 465, 463, 461, 459, 457, 455, 453, 451, 449, 447, 445, 443, 441, 439, 437, 435, 433, 431, 429), (484, 485, 487, 486), (486, 487, 425, 424), (424, 426, 428, 430, 432, 434, 436, 438, 440, 442, 444, 446, 448, 450, 452, 454, 456, 458, 460, 462, 464, 466, 468, 470, 472, 474, 476, 478, 480, 482, 484, 486), (488, 489, 491, 490), (490, 491, 493, 492), (492, 493, 495, 494), (494, 495, 497, 496), (496, 497, 499, 498), (498, 499, 501, 500), (500, 501, 503, 502), (502, 503, 505, 504), (504, 505, 507, 506), (506, 507, 509, 508), (508, 509, 511, 510), (510, 511, 513, 512), (512, 513, 515, 514), (514, 515, 517, 516), (516, 517, 519, 518), (518, 519, 521, 520), (520, 521, 523, 522), (522, 523, 525, 524), (524, 525, 527, 526), (526, 527, 529, 528), (528, 529, 531, 530), (530, 531, 533, 532), (532, 533, 535, 534), (534, 535, 537, 536), (536, 537, 539, 538), (538, 539, 541, 540), (540, 541, 543, 542), (542, 543, 545, 544), (544, 545, 547, 546), (546, 547, 549, 548), (491, 489, 551, 549, 547, 545, 543, 541, 539, 537, 535, 533, 531, 529, 527, 525, 523, 521, 519, 517, 515, 513, 511, 509, 507, 505, 503, 501, 499, 497, 495, 493), (548, 549, 551, 550), (550, 551, 489, 488), (488, 490, 492, 494, 496, 498, 500, 502, 504, 506, 508, 510, 512, 514, 516, 518, 520, 522, 524, 526, 528, 530, 532, 534, 536, 538, 540, 542, 544, 546, 548, 550), (552, 553, 555, 554), (554, 555, 557, 556), (556, 557, 559, 558), (558, 559, 561, 560), (560, 561, 563, 562), (562, 563, 565, 564), (564, 565, 567, 566), (568, 569, 571, 570), (570, 571, 573, 572), (572, 573, 575, 574), (574, 575, 577, 576), (576, 577, 579, 578), (578, 579, 553, 552), (580, 581, 583, 582), (582, 583, 585, 584), (584, 585, 587, 586), (586, 587, 589, 588), (588, 589, 591, 590), (590, 591, 593, 592), (592, 593, 595, 594), (594, 595, 597, 596), (596, 597, 599, 598), (598, 599, 601, 600), (600, 601, 603, 602), (602, 603, 605, 604), (604, 605, 607, 606), (606, 607, 609, 608), (608, 609, 611, 610), (610, 611, 613, 612), (612, 613, 615, 614), (614, 615, 617, 616), (616, 617, 619, 618), (618, 619, 621, 620), (620, 621, 623, 622), (622, 623, 625, 624), (624, 625, 627, 626), (626, 627, 629, 628), (628, 629, 631, 630), (630, 631, 633, 632), (632, 633, 635, 634), (634, 635, 637, 636), (636, 637, 639, 638), (638, 639, 641, 640), (583, 581, 643, 641, 639, 637, 635, 633, 631, 629, 627, 625, 623, 621, 619, 617, 615, 613, 611, 609, 607, 605, 603, 601, 599, 597, 595, 593, 591, 589, 587, 585), (640, 641, 643, 642), (642, 643, 581, 580), (580, 582, 584, 586, 588, 590, 592, 594, 596, 598, 600, 602, 604, 606, 608, 610, 612, 614, 616, 618, 620, 622, 624, 626, 628, 630, 632, 634, 636, 638, 640, 642), (644, 645, 647, 646), (646, 647, 649, 648), (648, 649, 651, 650), (650, 651, 653, 652), (652, 653, 655, 654), (654, 655, 657, 656), (656, 657, 659, 658), (658, 659, 661, 660), (660, 661, 663, 662), (662, 663, 665, 664), (664, 665, 667, 666), (666, 667, 669, 668), (668, 669, 671, 670), (670, 671, 673, 672), (672, 673, 675, 674), (674, 675, 677, 676), (676, 677, 679, 678), (678, 679, 681, 680), (680, 681, 683, 682), (682, 683, 685, 684), (684, 685, 687, 686), (686, 687, 689, 688), (688, 689, 691, 690), (690, 691, 693, 692), (692, 693, 695, 694), (694, 695, 697, 696), (696, 697, 699, 698), (698, 699, 701, 700), (700, 701, 703, 702), (702, 703, 705, 704), (647, 645, 707, 705, 703, 701, 699, 697, 695, 693, 691, 689, 687, 685, 683, 681, 679, 677, 675, 673, 671, 669, 667, 665, 663, 661, 659, 657, 655, 653, 651, 649), (704, 705, 707, 706), (706, 707, 645, 644), (644, 646, 648, 650, 652, 654, 656, 658, 660, 662, 664, 666, 668, 670, 672, 674, 676, 678, 680, 682, 684, 686, 688, 690, 692, 694, 696, 698, 700, 702, 704, 706), (708, 709, 711, 710), (710, 711, 713, 712), (712, 713, 715, 714), (714, 715, 717, 716), (716, 717, 719, 718), (718, 719, 721, 720), (720, 721, 723, 722), (724, 725, 727, 726), (726, 727, 729, 728), (728, 729, 731, 730), (730, 731, 733, 732), (732, 733, 735, 734), (734, 735, 709, 708), (736, 737, 739, 738), (738, 739, 741, 740), (740, 741, 743, 742), (742, 743, 745, 744), (744, 745, 747, 746), (746, 747, 749, 748), (748, 749, 751, 750), (750, 751, 753, 752), (752, 753, 755, 754), (754, 755, 757, 756), (756, 757, 759, 758), (758, 759, 761, 760), (760, 761, 763, 762), (762, 763, 765, 764), (764, 765, 767, 766), (766, 767, 769, 768), (768, 769, 771, 770), (770, 771, 773, 772), (772, 773, 775, 774), (774, 775, 777, 776), (776, 777, 779, 778), (778, 779, 781, 780), (780, 781, 783, 782), (782, 783, 785, 784), (784, 785, 787, 786), (786, 787, 789, 788), (788, 789, 791, 790), (790, 791, 793, 792), (792, 793, 795, 794), (794, 795, 797, 796), (739, 737, 799, 797, 795, 793, 791, 789, 787, 785, 783, 781, 779, 777, 775, 773, 771, 769, 767, 765, 763, 761, 759, 757, 755, 753, 751, 749, 747, 745, 743, 741), (796, 797, 799, 798), (798, 799, 737, 736), (736, 738, 740, 742, 744, 746, 748, 750, 752, 754, 756, 758, 760, 762, 764, 766, 768, 770, 772, 774, 776, 778, 780, 782, 784, 786, 788, 790, 792, 794, 796, 798), (800, 801, 803, 802), (802, 803, 805, 804), (804, 805, 807, 806), (806, 807, 809, 808), (808, 809, 811, 810), (810, 811, 813, 812), (812, 813, 815, 814), (814, 815, 817, 816), (816, 817, 819, 818), (818, 819, 821, 820), (820, 821, 823, 822), (822, 823, 825, 824), (824, 825, 827, 826), (826, 827, 829, 828), (828, 829, 831, 830), (830, 831, 833, 832), (832, 833, 835, 834), (834, 835, 837, 836), (836, 837, 839, 838), (838, 839, 841, 840), (840, 841, 843, 842), (842, 843, 845, 844), (844, 845, 847, 846), (846, 847, 849, 848), (848, 849, 851, 850), (850, 851, 853, 852), (852, 853, 855, 854), (854, 855, 857, 856), (856, 857, 859, 858), (858, 859, 861, 860), (803, 801, 863, 861, 859, 857, 855, 853, 851, 849, 847, 845, 843, 841, 839, 837, 835, 833, 831, 829, 827, 825, 823, 821, 819, 817, 815, 813, 811, 809, 807, 805), (860, 861, 863, 862), (862, 863, 801, 800), (800, 802, 804, 806, 808, 810, 812, 814, 816, 818, 820, 822, 824, 826, 828, 830, 832, 834, 836, 838, 840, 842, 844, 846, 848, 850, 852, 854, 856, 858, 860, 862), (864, 865, 867, 866), (866, 867, 869, 868), (868, 869, 871, 870), (870, 871, 873, 872), (872, 873, 875, 874), (874, 875, 877, 876), (876, 877, 879, 878), (880, 881, 883, 882), (882, 883, 885, 884), (884, 885, 887, 886), (886, 887, 889, 888), (888, 889, 891, 890), (890, 891, 865, 864), (892, 893, 895, 894), (894, 895, 897, 896), (896, 897, 899, 898), (898, 899, 901, 900), (900, 901, 903, 902), (902, 903, 905, 904), (904, 905, 907, 906), (906, 907, 909, 908), (908, 909, 911, 910), (910, 911, 913, 912), (912, 913, 915, 914), (914, 915, 917, 916), (916, 917, 919, 918), (918, 919, 921, 920), (920, 921, 923, 922), (922, 923, 925, 924), (924, 925, 927, 926), (926, 927, 929, 928), (928, 929, 931, 930), (930, 931, 933, 932), (932, 933, 935, 934), (934, 935, 937, 936), (936, 937, 939, 938), (938, 939, 941, 940), (940, 941, 943, 942), (942, 943, 945, 944), (944, 945, 947, 946), (946, 947, 949, 948), (948, 949, 951, 950), (950, 951, 953, 952), (895, 893, 955, 953, 951, 949, 947, 945, 943, 941, 939, 937, 935, 933, 931, 929, 927, 925, 923, 921, 919, 917, 915, 913, 911, 909, 907, 905, 903, 901, 899, 897), (952, 953, 955, 954), (954, 955, 893, 892), (892, 894, 896, 898, 900, 902, 904, 906, 908, 910, 912, 914, 916, 918, 920, 922, 924, 926, 928, 930, 932, 934, 936, 938, 940, 942, 944, 946, 948, 950, 952, 954), (956, 957, 959, 958), (958, 959, 963, 962), (962, 963, 961, 960), (960, 961, 957, 956), (958, 962, 960, 956), (963, 959, 957, 961), (972, 965, 967, 973), (973, 967, 971, 974), (974, 971, 969, 975), (975, 969, 965, 972), (966, 970, 968, 964), (971, 967, 965, 969), (970, 974, 975, 968), (973, 974, 979, 976), (964, 972, 973, 966), (977, 976, 979, 978), (966, 973, 976, 977), (974, 970, 978, 979), (970, 966, 977, 978), (981, 983, 984, 985), (985, 984, 987, 986), (983, 982, 987, 984), (982, 980, 986, 987), (980, 981, 985, 986), (989, 991, 992, 993), (993, 992, 995, 994), (991, 990, 995, 992), (990, 988, 994, 995), (988, 989, 993, 994), (1004, 997, 999, 1005), (1005, 999, 1003, 1006), (1006, 1003, 1001, 1007), (1007, 1001, 997, 1004), (998, 1002, 1000, 996), (1003, 999, 997, 1001), (1002, 1006, 1007, 1000), (1005, 1006, 1011, 1008), (996, 1004, 1005, 998), (1009, 1008, 1011, 1010), (998, 1005, 1008, 1009), (1006, 1002, 1010, 1011), (1002, 998, 1009, 1010), (1012, 1013, 1015, 1014), (1019, 1018, 1022, 1023), (1018, 1019, 1017, 1016), (1016, 1017, 1013, 1012), (1014, 1018, 1016, 1012), (1019, 1015, 1013, 1017), (1018, 1014, 1021, 1022), (1015, 1019, 1023, 1020), (1014, 1015, 1020, 1021), (1024, 1026, 1027, 1025), (1026, 1030, 1031, 1027), (1030, 1028, 1029, 1031), (1028, 1024, 1025, 1029), (1026, 1024, 1028, 1030)])
me_cube_006.polygons.foreach_set('material_index', [0, 1, 1, 1, 1, 1, 1, 1, 1, 1, 1, 1, 1, 1, 1, 1, 1, 1, 1, 1, 1, 1, 1, 1, 1, 1, 1, 1, 1, 1, 1, 1, 1, 1, 1, 1, 1, 1, 1, 1, 1, 1, 1, 1, 1, 1, 1, 1, 1, 1, 1, 1, 1, 1, 1, 1, 1, 1, 1, 1, 1, 1, 1, 1, 1, 1, 1, 1, 1, 1, 1, 1, 1, 1, 1, 1, 1, 1, 1, 1, 1, 1, 1, 1, 1, 1, 1, 1, 1, 1, 1, 1, 1, 1, 1, 1, 1, 1, 1, 1, 1, 1, 1, 1, 1, 1, 1, 1, 1, 1, 1, 1, 1, 1, 1, 1, 1, 1, 1, 1, 1, 1, 1, 1, 1, 1, 1, 1, 1, 1, 1, 1, 1, 1, 1, 1, 1, 2, 2, 2, 2, 2, 2, 2, 2, 2, 2, 2, 2, 2, 2, 2, 2, 2, 2, 2, 2, 2, 2, 2, 2, 2, 2, 2, 2, 2, 2, 2, 2, 2, 2, 2, 2, 2, 2, 2, 2, 2, 2, 2, 2, 2, 2, 2, 2, 2, 2, 2, 2, 2, 2, 2, 2, 2, 2, 2, 2, 2, 2, 2, 2, 2, 2, 2, 2, 2, 2, 2, 2, 2, 2, 2, 2, 2, 2, 2, 2, 2, 2, 2, 2, 2, 2, 2, 2, 2, 2, 2, 2, 2, 2, 2, 2, 2, 2, 2, 2, 2, 2, 2, 2, 2, 2, 2, 2, 2, 2, 2, 2, 2, 2, 2, 2, 2, 2, 2, 2, 2, 2, 2, 2, 2, 2, 2, 2, 2, 2, 2, 2, 2, 2, 2, 2, 2, 2, 2, 2, 2, 2, 2, 2, 2, 2, 2, 2, 2, 2, 2, 2, 2, 2, 2, 2, 2, 2, 2, 2, 2, 2, 2, 2, 2, 2, 2, 2, 2, 2, 2, 2, 2, 2, 2, 2, 2, 2, 2, 2, 2, 2, 2, 2, 2, 2, 2, 2, 2, 2, 2, 2, 2, 2, 2, 2, 2, 2, 2, 2, 2, 2, 2, 2, 2, 2, 2, 2, 2, 2, 2, 2, 2, 2, 2, 2, 2, 2, 2, 2, 2, 2, 2, 2, 2, 2, 2, 2, 2, 2, 2, 2, 2, 2, 2, 2, 2, 2, 2, 2, 2, 2, 2, 2, 2, 2, 2, 2, 2, 2, 2, 2, 2, 2, 2, 2, 2, 2, 2, 2, 2, 2, 2, 2, 2, 2, 2, 2, 2, 2, 2, 2, 2, 2, 2, 2, 2, 2, 2, 2, 2, 2, 2, 2, 2, 2, 2, 2, 2, 2, 2, 2, 2, 2, 2, 2, 2, 2, 2, 2, 2, 2, 2, 2, 2, 2, 2, 2, 2, 2, 2, 2, 2, 2, 2, 2, 2, 2, 2, 2, 2, 2, 2, 2, 2, 2, 2, 2, 2, 2, 2, 2, 2, 2, 2, 2, 2, 2, 2, 2, 2, 2, 2, 2, 2, 2, 2, 2, 2, 2, 2, 2, 2, 2, 2, 2, 2, 2, 2, 2, 2, 2, 2, 2, 2, 2, 2, 2, 2, 2, 2, 2, 2, 2, 2, 2, 2, 2, 2, 2, 2, 2, 2, 2, 2, 2, 2, 2, 2, 2, 2, 2, 2, 2, 2, 2, 2, 2, 2, 2, 2, 2, 2, 2, 2, 1, 1, 1, 1, 1, 1, 1, 1, 1, 2, 2, 2, 2, 2])
me_cube_006.materials.append(mat_material)
me_cube_006.materials.append(mat_material_001)
me_cube_006.materials.append(mat_material_003)
me_cube_006.use_remesh_preserve_volume = False
me_cube_006.use_remesh_preserve_attributes = False
me_cube_006.use_mirror_vertex_groups = False
me_cube_006.update()

# ---- objects
ob_cube_006 = bpy.data.objects.new('Cube.006', me_cube_006)

# ---- transforms, parenting, visibility, modifiers, constraints
ob_cube_006.location = (0.0, 0.0, 0.0)
ob_cube_006.scale = (92.0, 2.5, 50.5)
ob_cube_006.lineart.crease_threshold = 0.0

# ---- collection membership
col_collection_11.objects.link(ob_cube_006)

# ---- scene / render settings (as saved in the file)
scene.frame_start = 1; scene.frame_end = 200; scene.frame_set(58)
scene.render.engine = 'CYCLES'
scene.render.resolution_percentage = 50
scene.render.dither_intensity = 0.0
scene.cycles.use_denoising = False
scene.cycles.samples = 128
scene.cycles.sampling_pattern = 'TABULATED_SOBOL'
scene.cycles.use_adaptive_sampling = False
scene.cycles.use_light_tree = False
scene.cycles.blur_glossy = 0.0
scene.cycles.sample_clamp_indirect = 0.0
scene.view_settings.view_transform = 'Standard'
scene.unit_settings.scale_length = 0.01
bpy.context.view_layer.update()

# ---- added for rendering (the .blend has no active camera and no usable light): camera, sun
cam_auto = bpy.data.cameras.new('AutoCamera')
cam_auto.lens = 50.0
cam_auto.sensor_width = 36.0
cam_auto.clip_end = 4513.97
ob_auto_camera = bpy.data.objects.new('AutoCamera', cam_auto)
scene.collection.objects.link(ob_auto_camera)
ob_auto_camera.location = (255.216, -309.122, 171.496)
ob_auto_camera.rotation_euler = (1.09748, -7.21219e-08, 0.694738)
scene.camera = ob_auto_camera
light_auto_sun = bpy.data.lights.new('AutoSun', 'SUN')
light_auto_sun.energy = 3.0
light_auto_sun.angle = 0.0523599
ob_auto_sun = bpy.data.objects.new('AutoSun', light_auto_sun)
scene.collection.objects.link(ob_auto_sun)
ob_auto_sun.rotation_euler = (0.872665, 0.174533, 0.523599)
bpy.context.view_layer.update()
